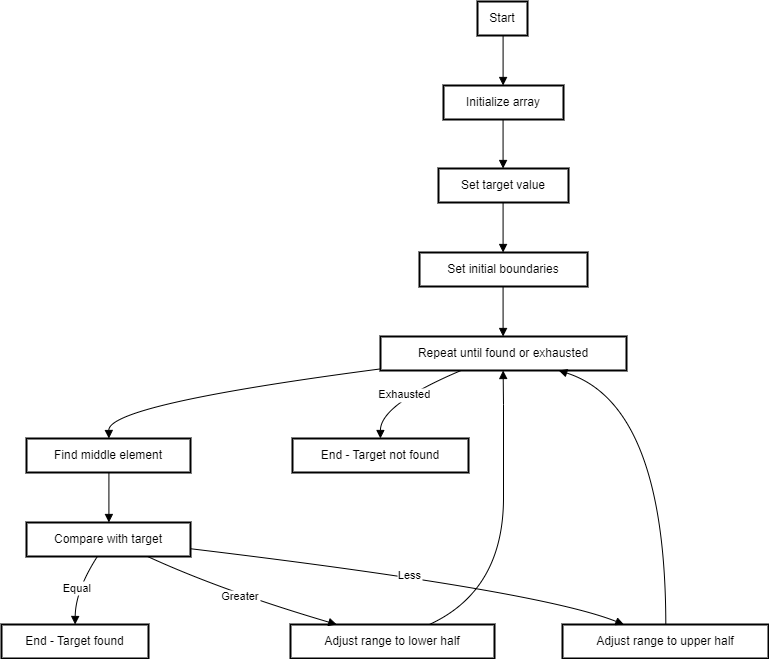

The diagram above was exported from draw.io. Its source (the exported page's mxGraphModel, read from the mxfile embedded in the PNG):
<mxGraphModel dx="794" dy="454" grid="1" gridSize="10" guides="1" tooltips="1" connect="1" arrows="1" fold="1" page="1" pageScale="1" pageWidth="850" pageHeight="1100" math="0" shadow="0">
  <root>
    <mxCell id="0" />
    <mxCell id="1" parent="0" />
    <mxCell id="YSD97eKU3GqTYY1qXAAC-2" value="Start" style="whiteSpace=wrap;strokeWidth=2;" vertex="1" parent="1">
      <mxGeometry x="496" y="20" width="50" height="34" as="geometry" />
    </mxCell>
    <mxCell id="YSD97eKU3GqTYY1qXAAC-3" value="Initialize array" style="whiteSpace=wrap;strokeWidth=2;" vertex="1" parent="1">
      <mxGeometry x="462" y="104" width="120" height="34" as="geometry" />
    </mxCell>
    <mxCell id="YSD97eKU3GqTYY1qXAAC-4" value="Set target value" style="whiteSpace=wrap;strokeWidth=2;" vertex="1" parent="1">
      <mxGeometry x="457" y="187" width="130" height="34" as="geometry" />
    </mxCell>
    <mxCell id="YSD97eKU3GqTYY1qXAAC-5" value="Set initial boundaries" style="whiteSpace=wrap;strokeWidth=2;" vertex="1" parent="1">
      <mxGeometry x="438" y="271" width="168" height="34" as="geometry" />
    </mxCell>
    <mxCell id="YSD97eKU3GqTYY1qXAAC-6" value="Repeat until found or exhausted" style="whiteSpace=wrap;strokeWidth=2;" vertex="1" parent="1">
      <mxGeometry x="399" y="355" width="246" height="34" as="geometry" />
    </mxCell>
    <mxCell id="YSD97eKU3GqTYY1qXAAC-7" value="Find middle element" style="whiteSpace=wrap;strokeWidth=2;" vertex="1" parent="1">
      <mxGeometry x="45" y="457" width="164" height="34" as="geometry" />
    </mxCell>
    <mxCell id="YSD97eKU3GqTYY1qXAAC-8" value="Compare with target" style="whiteSpace=wrap;strokeWidth=2;" vertex="1" parent="1">
      <mxGeometry x="45" y="541" width="164" height="34" as="geometry" />
    </mxCell>
    <mxCell id="YSD97eKU3GqTYY1qXAAC-9" value="End - Target found" style="whiteSpace=wrap;strokeWidth=2;" vertex="1" parent="1">
      <mxGeometry x="20" y="643" width="147" height="34" as="geometry" />
    </mxCell>
    <mxCell id="YSD97eKU3GqTYY1qXAAC-10" value="Adjust range to lower half" style="whiteSpace=wrap;strokeWidth=2;" vertex="1" parent="1">
      <mxGeometry x="309" y="643" width="204" height="34" as="geometry" />
    </mxCell>
    <mxCell id="YSD97eKU3GqTYY1qXAAC-11" value="Adjust range to upper half" style="whiteSpace=wrap;strokeWidth=2;" vertex="1" parent="1">
      <mxGeometry x="581" y="643" width="206" height="34" as="geometry" />
    </mxCell>
    <mxCell id="YSD97eKU3GqTYY1qXAAC-12" value="End - Target not found" style="whiteSpace=wrap;strokeWidth=2;" vertex="1" parent="1">
      <mxGeometry x="311" y="457" width="176" height="34" as="geometry" />
    </mxCell>
    <mxCell id="YSD97eKU3GqTYY1qXAAC-13" value="" style="curved=1;startArrow=none;endArrow=block;exitX=0.511601676940918;exitY=0.9901961158303654;entryX=0.4965006987253825;entryY=-0.00980388416963465;rounded=0;" edge="1" parent="1" source="YSD97eKU3GqTYY1qXAAC-2" target="YSD97eKU3GqTYY1qXAAC-3">
      <mxGeometry relative="1" as="geometry">
        <Array as="points" />
      </mxGeometry>
    </mxCell>
    <mxCell id="YSD97eKU3GqTYY1qXAAC-14" value="" style="curved=1;startArrow=none;endArrow=block;exitX=0.4965006987253825;exitY=0.9803922316607308;entryX=0.4967698757465069;entryY=0.009803996366613051;rounded=0;" edge="1" parent="1" source="YSD97eKU3GqTYY1qXAAC-3" target="YSD97eKU3GqTYY1qXAAC-4">
      <mxGeometry relative="1" as="geometry">
        <Array as="points" />
      </mxGeometry>
    </mxCell>
    <mxCell id="YSD97eKU3GqTYY1qXAAC-15" value="" style="curved=1;startArrow=none;endArrow=block;exitX=0.4967698757465069;exitY=1.0000001121969784;entryX=0.4975004990895589;entryY=1.1219697840073529e-7;rounded=0;" edge="1" parent="1" source="YSD97eKU3GqTYY1qXAAC-4" target="YSD97eKU3GqTYY1qXAAC-5">
      <mxGeometry relative="1" as="geometry">
        <Array as="points" />
      </mxGeometry>
    </mxCell>
    <mxCell id="YSD97eKU3GqTYY1qXAAC-16" value="" style="curved=1;startArrow=none;endArrow=block;exitX=0.4975004990895589;exitY=0.9901962280273438;entryX=0.4982930237684793;entryY=-0.00980377197265625;rounded=0;" edge="1" parent="1" source="YSD97eKU3GqTYY1qXAAC-5" target="YSD97eKU3GqTYY1qXAAC-6">
      <mxGeometry relative="1" as="geometry">
        <Array as="points" />
      </mxGeometry>
    </mxCell>
    <mxCell id="YSD97eKU3GqTYY1qXAAC-17" value="" style="curved=1;startArrow=none;endArrow=block;exitX=-0.0016434599713581364;exitY=0.9548419608995807;entryX=0.5025287604913479;entryY=2.2439395680147059e-7;rounded=0;" edge="1" parent="1" source="YSD97eKU3GqTYY1qXAAC-6" target="YSD97eKU3GqTYY1qXAAC-7">
      <mxGeometry relative="1" as="geometry">
        <Array as="points">
          <mxPoint x="127" y="423" />
        </Array>
      </mxGeometry>
    </mxCell>
    <mxCell id="YSD97eKU3GqTYY1qXAAC-18" value="" style="curved=1;startArrow=none;endArrow=block;exitX=0.5025287604913479;exitY=0.9901963402243221;entryX=0.5025287604913479;entryY=-0.00980365977567785;rounded=0;" edge="1" parent="1" source="YSD97eKU3GqTYY1qXAAC-7" target="YSD97eKU3GqTYY1qXAAC-8">
      <mxGeometry relative="1" as="geometry">
        <Array as="points" />
      </mxGeometry>
    </mxCell>
    <mxCell id="YSD97eKU3GqTYY1qXAAC-19" value="Equal" style="curved=1;startArrow=none;endArrow=block;exitX=0.4346930692151266;exitY=0.9803924560546875;entryX=0.5006732032412574;entryY=3.365909352022059e-7;rounded=0;" edge="1" parent="1" source="YSD97eKU3GqTYY1qXAAC-8" target="YSD97eKU3GqTYY1qXAAC-9">
      <mxGeometry relative="1" as="geometry">
        <Array as="points">
          <mxPoint x="94" y="609" />
        </Array>
      </mxGeometry>
    </mxCell>
    <mxCell id="YSD97eKU3GqTYY1qXAAC-20" value="Greater" style="curved=1;startArrow=none;endArrow=block;exitX=0.7290464968676524;exitY=0.9803924560546875;entryX=0.22696029529449743;entryY=3.365909352022059e-7;rounded=0;" edge="1" parent="1" source="YSD97eKU3GqTYY1qXAAC-8" target="YSD97eKU3GqTYY1qXAAC-10">
      <mxGeometry relative="1" as="geometry">
        <Array as="points">
          <mxPoint x="240" y="609" />
        </Array>
      </mxGeometry>
    </mxCell>
    <mxCell id="YSD97eKU3GqTYY1qXAAC-21" value="" style="curved=1;startArrow=none;endArrow=block;exitX=0.6808033176741091;exitY=3.365909352022059e-7;entryX=0.4985220060865269;entryY=0.9803923438577091;rounded=0;" edge="1" parent="1" source="YSD97eKU3GqTYY1qXAAC-10" target="YSD97eKU3GqTYY1qXAAC-6">
      <mxGeometry relative="1" as="geometry">
        <Array as="points">
          <mxPoint x="522" y="609" />
          <mxPoint x="522" y="423" />
        </Array>
      </mxGeometry>
    </mxCell>
    <mxCell id="YSD97eKU3GqTYY1qXAAC-22" value="Less" style="curved=1;startArrow=none;endArrow=block;exitX=1.0034180036405238;exitY=0.7732399409768204;entryX=0.2977780291232725;entryY=3.365909352022059e-7;rounded=0;" edge="1" parent="1" source="YSD97eKU3GqTYY1qXAAC-8" target="YSD97eKU3GqTYY1qXAAC-11">
      <mxGeometry relative="1" as="geometry">
        <Array as="points">
          <mxPoint x="557" y="609" />
        </Array>
      </mxGeometry>
    </mxCell>
    <mxCell id="YSD97eKU3GqTYY1qXAAC-23" value="" style="curved=1;startArrow=none;endArrow=block;exitX=0.5015233095409801;exitY=3.365909352022059e-7;entryX=0.7159263719594283;entryY=0.9803923438577091;rounded=0;" edge="1" parent="1" source="YSD97eKU3GqTYY1qXAAC-11" target="YSD97eKU3GqTYY1qXAAC-6">
      <mxGeometry relative="1" as="geometry">
        <Array as="points">
          <mxPoint x="684" y="423" />
        </Array>
      </mxGeometry>
    </mxCell>
    <mxCell id="YSD97eKU3GqTYY1qXAAC-24" value="Exhausted" style="curved=1;startArrow=none;endArrow=block;exitX=0.33423585224692565;exitY=0.9803923438577091;entryX=0.49947473677721893;entryY=2.2439395680147059e-7;rounded=0;" edge="1" parent="1" source="YSD97eKU3GqTYY1qXAAC-6" target="YSD97eKU3GqTYY1qXAAC-12">
      <mxGeometry relative="1" as="geometry">
        <Array as="points">
          <mxPoint x="399" y="423" />
        </Array>
      </mxGeometry>
    </mxCell>
  </root>
</mxGraphModel>